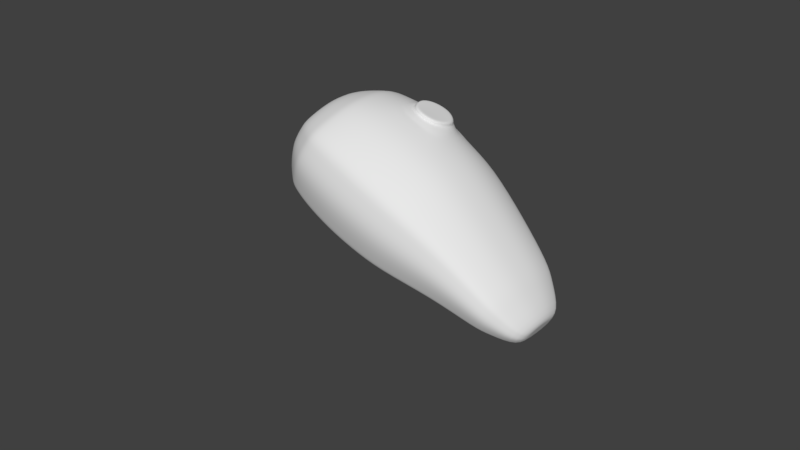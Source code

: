 # Source: tank.blend  (saved by Blender 2.79.0; exported with 4.5.12 LTS)
import bpy
from mathutils import Matrix  # noqa: F401  (used for matrix-valued properties, if any)

bpy.ops.wm.read_factory_settings(use_empty=True)
scene = bpy.context.scene
scene.name = 'Scene'

# ---- collections
col_collection_1 = bpy.data.collections.new('Collection 1'); scene.collection.children.link(col_collection_1)
col_collection_10 = bpy.data.collections.new('Collection 10'); scene.collection.children.link(col_collection_10)
col_collection_10.hide_render = True
col_collection_10.hide_viewport = True

# ---- world
world_world = bpy.data.worlds.new('World'); scene.world = world_world
world_world.color = (0.05088, 0.05088, 0.05088)
world_world.use_sun_shadow = False
world_world.sun_shadow_jitter_overblur = 0.0
world_world.cycles.sampling_method = 'MANUAL'

# ---- meshes
me_cubeziercurve = bpy.data.meshes.new('CUBezierCurve')
me_cubeziercurve.from_pydata([(-0.03595, -0.09585, -0.05872), (0.06522, -0.5037, -0.03328), (0.3296, -0.7116, -0.008948), (0.5517, -0.7592, -0.003286), (1.145, -0.7756, 0.0002665), (1.467, -0.748, 0.0006607), (1.975, -0.6192, -0.01139), (2.406, -0.5214, -0.0856), (2.759, -0.1155, -0.1727), (-0.037, -0.08301, -0.09784), (0.0624, -0.4362, -0.2492), (0.3284, -0.6163, -0.3318), (0.5513, -0.6575, -0.35), (1.145, -0.6717, -0.3491), (1.467, -0.6478, -0.3298), (1.972, -0.5402, -0.2506), (2.41, -0.4565, -0.2454), (2.759, -0.1039, -0.1901), (-0.0377, -0.04792, -0.1263), (0.06153, -0.2519, -0.3827), (0.3284, -0.3558, -0.5099), (0.5513, -0.3796, -0.5328), (1.145, -0.3878, -0.523), (1.467, -0.374, -0.4904), (1.963, -0.3173, -0.3843), (2.413, -0.2681, -0.3278), (2.759, -0.06173, -0.2061), (-0.03794, 6.182e-09, -0.1366), (0.0615, 2.423e-08, -0.4225), (0.3284, 3.338e-08, -0.5624), (0.5513, 3.467e-08, -0.5807), (1.145, 3.66e-08, -0.5688), (1.467, 3.53e-08, -0.523), (1.958, 3.142e-08, -0.4077), (2.415, 2.464e-08, -0.3437), (2.758, 1.12e-08, -0.2115), (-0.0377, 0.04792, -0.1263), (0.06153, 0.2519, -0.3827), (0.3284, 0.3558, -0.5099), (0.5513, 0.3796, -0.5328), (1.145, 0.3878, -0.523), (1.467, 0.374, -0.4904), (1.963, 0.3173, -0.3843), (2.413, 0.2681, -0.3278), (2.759, 0.06173, -0.2061), (-0.037, 0.08301, -0.09784), (0.0624, 0.4362, -0.2492), (0.3284, 0.6163, -0.3318), (0.5513, 0.6575, -0.35), (1.145, 0.6717, -0.3491), (1.467, 0.6478, -0.3298), (1.972, 0.5402, -0.2506), (2.41, 0.4565, -0.2454), (2.759, 0.1039, -0.1901), (-0.03595, 0.09585, -0.05872), (0.06522, 0.5037, -0.03328), (0.3296, 0.7116, -0.008948), (0.5517, 0.7592, -0.003286), (1.145, 0.7756, 0.0002666), (1.467, 0.748, 0.0006608), (1.975, 0.6192, -0.01139), (2.406, 0.5214, -0.0856), (2.759, 0.1155, -0.1727), (-0.03478, 0.08301, -0.01934), (0.07013, 0.4362, 0.1877), (0.3332, 0.6163, 0.3141), (0.9662, 0.1856, 0.6544), (1.467, 0.6478, 0.3433), (1.974, 0.5367, 0.2184), (2.405, 0.4514, 0.07559), (2.759, 0.1043, -0.1551), (-0.03379, 0.04131, 0.01104), (0.07621, 0.2171, 0.3199), (0.3397, 0.3067, 0.4967), (0.7097, 0.1809, 0.6319), (1.054, 0.507, 0.4794), (1.467, 0.3224, 0.5229), (1.969, 0.2692, 0.3385), (2.408, 0.226, 0.1574), (2.759, 0.05352, -0.1378), (-0.03347, -3.828e-09, 0.02016), (0.07892, -8.853e-09, 0.3526), (0.3432, -1.12e-08, 0.5331), (0.9791, 0.1647, 0.6245), (1.467, -1.152e-08, 0.5525), (1.965, -1.089e-08, 0.354), (2.409, -1.241e-08, 0.1673), (2.759, 2.05e-09, -0.1328), (-0.03377, -0.03865, 0.01163), (0.07639, -0.2031, 0.322), (0.3399, -0.2869, 0.4991), (0.5576, -0.3061, 0.5541), (1.145, -0.3127, 0.565), (1.467, -0.3016, 0.5248), (1.969, -0.2519, 0.3395), (2.408, -0.2114, 0.158), (2.759, -0.05007, -0.1375), (-0.03478, -0.08301, -0.01934), (0.07013, -0.4362, 0.1877), (0.3332, -0.6163, 0.3141), (0.5532, -0.6575, 0.3538), (1.145, -0.6717, 0.3658), (1.467, -0.6478, 0.3433), (1.974, -0.5367, 0.2184), (2.405, -0.4514, 0.07559), (2.759, -0.1043, -0.1551), (-0.03519, -0.08753, -0.0332), (0.0684, -0.46, 0.1099), (0.3319, -0.6499, 0.2004), (0.5527, -0.6933, 0.2281), (1.145, -0.7083, 0.2371), (1.467, -0.6831, 0.2227), (1.975, -0.5657, 0.1375), (2.405, -0.476, 0.01885), (2.759, -0.1084, -0.1615), (-0.03521, 0.08771, -0.03377), (0.06833, 0.461, 0.1067), (0.3319, 0.6512, 0.1957), (0.5527, 0.6948, 0.2229), (1.145, 0.7098, 0.2318), (1.467, 0.6845, 0.2177), (1.975, 0.5669, 0.1342), (2.405, 0.477, 0.0165), (2.759, 0.1086, -0.1618), (-0.03719, -0.07363, -0.1054), (0.06217, -0.387, -0.2849), (0.3284, -0.5467, -0.3794), (0.5513, -0.5832, -0.3989), (1.145, -0.5958, -0.3956), (1.467, -0.5746, -0.3728), (1.97, -0.4806, -0.2863), (2.411, -0.4061, -0.2674), (2.759, -0.0947, -0.1936), (-0.03685, -0.08481, -0.09234), (0.0628, -0.4457, -0.2189), (0.3286, -0.6297, -0.2864), (0.5513, -0.6718, -0.3013), (1.145, -0.6863, -0.3), (1.467, -0.6619, -0.2833), (1.973, -0.5513, -0.217), (2.41, -0.4656, -0.2229), (2.759, -0.1044, -0.1894), (-0.03684, 0.08497, -0.09185), (0.06283, 0.4466, -0.2162), (0.3286, 0.6309, -0.2824), (0.5513, 0.6731, -0.297), (1.145, 0.6876, -0.2957), (1.467, 0.6631, -0.2792), (1.973, 0.5523, -0.214), (2.41, 0.4664, -0.2209), (2.759, 0.1046, -0.1891), (-0.03717, 0.07467, -0.1046), (0.06219, 0.3924, -0.281), (0.3284, 0.5544, -0.3741), (0.5513, 0.5914, -0.3935), (1.145, 0.6042, -0.3905), (1.467, 0.5827, -0.368), (1.97, 0.4872, -0.2824), (2.411, 0.4117, -0.265), (2.759, 0.09609, -0.1931), (2.521, -0.4535, -0.1143), (2.523, -0.3958, -0.243), (2.525, -0.2316, -0.3127), (2.526, 2.621e-08, -0.3278), (2.525, 0.2316, -0.3127), (2.523, 0.3958, -0.243), (2.521, 0.4535, -0.1143), (2.521, 0.3928, 0.01553), (2.523, 0.1965, 0.08588), (2.524, -7.304e-09, 0.09675), (2.523, -0.1838, 0.08658), (2.521, -0.3928, 0.01553), (2.521, -0.4142, -0.03018), (2.521, 0.4151, -0.03207), (2.524, -0.352, -0.2616), (2.523, -0.404, -0.2249), (2.523, 0.4047, -0.2233), (2.524, 0.3568, -0.2595), (2.758, -0.2763, -0.2289), (2.759, -0.3128, -0.1738), (2.758, -0.2398, -0.2495), (2.758, -0.2703, -0.238), (2.757, 2.946e-08, -0.2949), (2.758, -0.1561, -0.2813), (2.758, 0.1561, -0.2813), (2.758, 0.2432, -0.2483), (2.758, 0.2768, -0.2281), (2.758, 0.2703, -0.238), (2.759, 0.2868, -0.1327), (2.759, 0.3128, -0.1738), (2.761, 0.1355, -0.06223), (2.76, 0.2717, -0.1089), (2.76, 3.265e-09, -0.04942), (2.761, -0.1268, -0.0614), (2.76, -0.2717, -0.1089), (2.759, -0.2862, -0.1317), (0.01562, -0.3038, -0.04575), (0.01367, -0.2631, -0.175), (0.01289, -0.1519, -0.257), (0.01276, 1.538e-08, -0.2823), (0.01289, 0.1519, -0.257), (0.01367, 0.2631, -0.175), (0.01562, 0.3038, -0.04575), (0.0187, 0.2631, 0.08621), (0.02229, 0.1309, 0.1685), (0.02382, -6.39e-09, 0.1896), (0.02239, -0.1225, 0.1699), (0.0187, -0.2631, 0.08621), (0.01762, -0.2774, 0.03976), (0.01757, 0.278, 0.03784), (0.01346, -0.2334, -0.1969), (0.01395, -0.2688, -0.1568), (0.01397, 0.2693, -0.1552), (0.01349, 0.2366, -0.1945), (0.2735, -0.6675, -0.01411), (0.272, -0.5781, -0.3143), (0.2718, -0.3338, -0.4829), (0.2718, 3.144e-08, -0.5327), (0.2718, 0.3338, -0.4829), (0.272, 0.5781, -0.3143), (0.2735, 0.6675, -0.01411), (0.2774, 0.5781, 0.2873), (0.2838, 0.2877, 0.4592), (0.2871, -1.07e-08, 0.4948), (0.284, -0.2692, 0.4615), (0.2774, -0.5781, 0.2873), (0.276, -0.6096, 0.1812), (0.276, 0.6109, 0.1768), (0.2719, -0.5128, -0.3594), (0.2722, -0.5907, -0.2721), (0.2722, 0.5918, -0.2684), (0.272, 0.52, -0.3544), (0.8605, -0.7826, 0.0001113), (0.8605, -0.6777, -0.3562), (0.8605, -0.3913, -0.5372), (0.8606, 3.588e-08, -0.5826), (0.8605, 0.3913, -0.5372), (0.8605, 0.6777, -0.3562), (0.8605, 0.7826, 0.0001114), (0.6395, 0.3283, 0.5947), (0.8628, -0.3155, 0.578), (0.8608, -0.6777, 0.3726), (0.8607, -0.7146, 0.2415), (0.8607, 0.7162, 0.2361), (0.8605, -0.6012, -0.4046), (0.8605, -0.6925, -0.3061), (0.8605, 0.6938, -0.3016), (0.8605, 0.6096, -0.3992), (0.5574, 0.3272, 0.5517), (0.5542, 0.5836, 0.3981), (1.145, 0.3343, 0.5628), (1.145, 0.5985, 0.4085), (0.5599, -1.158e-08, 0.5885), (1.145, -1.168e-08, 0.5972), (0.8498, 0.6304, 0.4137), (0.864, -1.176e-08, 0.6116), (0.7135, 0.1591, 0.6218), (0.9526, 0.2265, 0.6453), (1.078, 0.3335, 0.584), (1.02, 0.4732, 0.5351), (0.9751, 0.1688, 0.6427), (0.677, 0.4631, 0.5678), (0.9412, 0.4254, 0.6108), (0.6505, 0.09356, 0.5948), (0.6956, 0.1401, 0.5983), (0.9902, 0.3328, 0.6299), (0.6, 0.5385, 0.4282), (1.037, 0.3331, 0.6213), (0.7387, 0.2133, 0.6277), (1.004, 0.457, 0.5569), (0.6825, 0.3288, 0.6077), (0.9967, 0.4502, 0.5863), (1.096, 0.5486, 0.4371), (0.9914, 0.1525, 0.6191), (0.9716, 0.4507, 0.6073), (0.7075, 0.1525, 0.6032), (1.043, 0.1015, 0.6163), (0.6414, 0.4977, 0.4694), (1.111, 0.3339, 0.5703), (0.6057, 0.04713, 0.5856), (0.8599, 0.1167, 0.6232), (0.6744, 0.4656, 0.547), (0.8478, 0.4813, 0.595), (0.8517, 0.5817, 0.4384), (0.8582, 0.1279, 0.6466), (0.8559, 0.1905, 0.648), (0.8469, 0.522, 0.5821), (0.8611, 0.07793, 0.6171), (0.8628, 0.04015, 0.6081), (0.8586, 0.1275, 0.6317), (0.8471, 0.5336, 0.5663), (0.8574, 0.1344, 0.6595), (0.8466, 0.5325, 0.5468), (0.8463, 0.5309, 0.5266), (0.8473, 0.538, 0.474), (0.6087, 0.3279, 0.5648), (0.5836, 0.3275, 0.5564), (0.6433, 0.3284, 0.6063), (1.046, 0.3332, 0.5993), (1.024, 0.3322, 0.632), (0.6345, 0.3282, 0.5709), (1.039, 0.3331, 0.6069), (1.094, 0.05103, 0.6037), (0.728, 0.4389, 0.5924), (0.6972, 0.4686, 0.5843), (0.8364, 0.3348, 0.618), (0.6716, 0.4682, 0.5263), (0.637, 0.3282, 0.5828)], [], [(211, 197, 10, 134), (210, 198, 19, 125), (198, 199, 28, 19), (199, 200, 37, 28), (213, 201, 46, 152), (212, 202, 55, 143), (209, 203, 64, 116), (203, 204, 72, 64), (204, 205, 81, 72), (205, 206, 89, 81), (206, 207, 98, 89), (208, 196, 1, 107), (229, 215, 11, 135), (228, 216, 20, 126), (216, 217, 29, 20), (217, 218, 38, 29), (231, 219, 47, 153), (230, 220, 56, 144), (227, 221, 65, 117), (221, 222, 73, 65), (222, 223, 82, 73), (223, 224, 90, 82), (224, 225, 99, 90), (226, 214, 2, 108), (135, 11, 12, 136), (126, 20, 21, 127), (20, 29, 30, 21), (29, 38, 39, 30), (153, 47, 48, 154), (144, 56, 57, 145), (117, 65, 249, 118), (65, 73, 248, 249), (73, 82, 252, 248), (82, 90, 91, 252), (90, 99, 100, 91), (108, 2, 3, 109), (245, 233, 13, 137), (244, 234, 22, 128), (234, 235, 31, 22), (235, 236, 40, 31), (247, 237, 49, 155), (246, 238, 58, 146), (243, 254, 251, 119), (259, 269, 301, 298), (255, 240, 92, 253), (240, 241, 101, 92), (242, 232, 4, 110), (137, 13, 14, 138), (128, 22, 23, 129), (22, 31, 32, 23), (31, 40, 41, 32), (155, 49, 50, 156), (146, 58, 59, 147), (119, 251, 67, 120), (251, 250, 76, 67), (250, 253, 84, 76), (253, 92, 93, 84), (92, 101, 102, 93), (110, 4, 5, 111), (138, 14, 15, 139), (129, 23, 24, 130), (23, 32, 33, 24), (32, 41, 42, 33), (156, 50, 51, 157), (147, 59, 60, 148), (120, 67, 68, 121), (67, 76, 77, 68), (76, 84, 85, 77), (84, 93, 94, 85), (93, 102, 103, 94), (111, 5, 6, 112), (139, 15, 16, 140), (130, 24, 25, 131), (24, 33, 34, 25), (33, 42, 43, 34), (157, 51, 52, 158), (148, 60, 61, 149), (121, 68, 69, 122), (68, 77, 78, 69), (77, 85, 86, 78), (85, 94, 95, 86), (94, 103, 104, 95), (112, 6, 7, 113), (175, 161, 181, 178), (174, 162, 183, 180), (162, 163, 182, 183), (163, 164, 184, 182), (177, 165, 187, 185), (176, 166, 189, 186), (173, 167, 191, 188), (167, 168, 190, 191), (168, 169, 192, 190), (169, 170, 193, 192), (170, 171, 194, 193), (172, 160, 179, 195), (9, 133, 0, 106, 97, 88, 80, 71, 63, 115, 54, 142, 45, 151, 36, 27, 18, 124), (17, 132, 26, 35, 44, 159, 53, 150, 62, 123, 70, 79, 87, 96, 105, 114, 8, 141), (171, 172, 195, 194), (103, 112, 113, 104), (102, 111, 112, 103), (101, 110, 111, 102), (241, 242, 110, 101), (99, 108, 109, 100), (225, 226, 108, 99), (207, 208, 107, 98), (166, 173, 188, 189), (60, 121, 122, 61), (59, 120, 121, 60), (58, 119, 120, 59), (238, 243, 119, 58), (56, 117, 118, 57), (220, 227, 117, 56), (202, 209, 116, 55), (161, 174, 180, 181), (15, 130, 131, 16), (14, 129, 130, 15), (13, 128, 129, 14), (233, 244, 128, 13), (11, 126, 127, 12), (215, 228, 126, 11), (197, 210, 125, 10), (160, 175, 178, 179), (6, 139, 140, 7), (5, 138, 139, 6), (4, 137, 138, 5), (232, 245, 137, 4), (2, 135, 136, 3), (214, 229, 135, 2), (196, 211, 134, 1), (165, 176, 186, 187), (51, 148, 149, 52), (50, 147, 148, 51), (49, 146, 147, 50), (237, 246, 146, 49), (47, 144, 145, 48), (219, 230, 144, 47), (201, 212, 143, 46), (164, 177, 185, 184), (42, 157, 158, 43), (41, 156, 157, 42), (40, 155, 156, 41), (236, 247, 155, 40), (38, 153, 154, 39), (218, 231, 153, 38), (200, 213, 152, 37), (43, 158, 177, 164), (52, 149, 176, 165), (7, 140, 175, 160), (16, 131, 174, 161), (61, 122, 173, 166), (104, 113, 172, 171), (113, 7, 160, 172), (95, 104, 171, 170), (86, 95, 170, 169), (78, 86, 169, 168), (69, 78, 168, 167), (122, 69, 167, 173), (149, 61, 166, 176), (158, 52, 165, 177), (34, 43, 164, 163), (25, 34, 163, 162), (131, 25, 162, 174), (140, 16, 161, 175), (141, 8, 179, 178), (132, 17, 181, 180), (35, 26, 183, 182), (44, 35, 182, 184), (159, 44, 184, 185), (150, 53, 187, 186), (123, 62, 189, 188), (79, 70, 191, 190), (87, 79, 190, 192), (96, 87, 192, 193), (105, 96, 193, 194), (114, 105, 194, 195), (8, 114, 195, 179), (70, 123, 188, 191), (26, 132, 180, 183), (17, 141, 178, 181), (62, 150, 186, 189), (53, 159, 185, 187), (36, 151, 213, 200), (45, 142, 212, 201), (0, 133, 211, 196), (9, 124, 210, 197), (54, 115, 209, 202), (97, 106, 208, 207), (106, 0, 196, 208), (88, 97, 207, 206), (80, 88, 206, 205), (71, 80, 205, 204), (63, 71, 204, 203), (115, 63, 203, 209), (142, 54, 202, 212), (151, 45, 201, 213), (27, 36, 200, 199), (18, 27, 199, 198), (124, 18, 198, 210), (133, 9, 197, 211), (37, 152, 231, 218), (46, 143, 230, 219), (1, 134, 229, 214), (10, 125, 228, 215), (55, 116, 227, 220), (98, 107, 226, 225), (107, 1, 214, 226), (89, 98, 225, 224), (81, 89, 224, 223), (72, 81, 223, 222), (64, 72, 222, 221), (116, 64, 221, 227), (143, 55, 220, 230), (152, 46, 219, 231), (28, 37, 218, 217), (19, 28, 217, 216), (125, 19, 216, 228), (134, 10, 215, 229), (39, 154, 247, 236), (48, 145, 246, 237), (3, 136, 245, 232), (12, 127, 244, 233), (57, 118, 243, 238), (100, 109, 242, 241), (109, 3, 232, 242), (91, 100, 241, 240), (252, 91, 240, 255), (118, 249, 254, 243), (145, 57, 238, 246), (154, 48, 237, 247), (30, 39, 236, 235), (21, 30, 235, 234), (127, 21, 234, 244), (136, 12, 233, 245), (271, 274, 299, 267), (279, 296, 248, 252), (278, 302, 253, 250), (302, 288, 255, 253), (266, 283, 254, 249), (295, 277, 266, 296), (276, 273, 280, 287), (263, 295, 296, 279), (303, 270, 305, 282), (294, 75, 272, 283), (287, 263, 279, 288), (304, 286, 290, 261), (258, 298, 273, 276), (75, 259, 298, 258), (74, 297, 239, 256), (268, 285, 305, 270), (297, 304, 261, 239), (288, 279, 252, 255), (270, 303, 304, 297), (83, 260, 284, 289), (268, 270, 297, 74), (269, 271, 267, 301), (303, 282, 286, 304), (285, 268, 74, 291), (290, 271, 269, 292), (251, 272, 278, 250), (307, 281, 306, 300), (280, 264, 263, 287), (306, 293, 294, 277), (293, 259, 75, 294), (264, 300, 295, 263), (66, 257, 285, 291), (300, 306, 277, 295), (239, 261, 281, 307), (292, 269, 259, 293), (290, 286, 274, 271), (286, 282, 262, 274), (265, 305, 285, 257), (289, 284, 256, 275), (284, 291, 74, 256), (254, 283, 272, 251), (280, 289, 275, 264), (301, 267, 260, 83), (299, 265, 257, 66), (277, 294, 283, 266), (272, 75, 258, 278), (248, 296, 266, 249), (278, 258, 276, 302), (298, 301, 83, 273), (267, 299, 66, 260), (274, 262, 265, 299), (302, 276, 287, 288), (273, 83, 289, 280), (260, 66, 291, 284), (282, 305, 265, 262), (261, 290, 292, 281), (292, 293, 306, 281), (264, 275, 307, 300), (239, 307, 275, 256)])
me_cubeziercurve.polygons.foreach_set('use_smooth', [True] * 292)
me_cubeziercurve.use_remesh_preserve_volume = False
me_cubeziercurve.use_remesh_preserve_attributes = False
me_cubeziercurve.use_mirror_vertex_groups = False
me_cubeziercurve.auto_texspace = False
me_cubeziercurve.update()

# ---- curves / text
cu_beziercurve_001 = bpy.data.curves.new('BezierCurve.001', 'CURVE')
cu_beziercurve_001.dimensions = '3D'
_sp = cu_beziercurve_001.splines.new('BEZIER'); _sp.bezier_points.add(2)
_sp.bezier_points.foreach_set('co', [-0.04738, -0.09585, -2.273e-09, 1.04, -0.7971, -2.273e-09, 2.568, -0.2657, -4.395e-09])
_sp.bezier_points.foreach_set('handle_left', [-0.04738, 0.6113, -2.273e-09, 0.5923, -0.7971, -2.273e-09, 2.568, -0.5073, -4.395e-09])
_sp.bezier_points.foreach_set('handle_right', [-0.04738, -0.803, -2.273e-09, 1.487, -0.7971, -2.273e-09, 2.568, -0.02413, -4.395e-09])
for _p, _l, _r in zip(_sp.bezier_points, ['ALIGNED', 'ALIGNED', 'ALIGNED'], ['ALIGNED', 'ALIGNED', 'ALIGNED']): _p.handle_left_type = _l; _p.handle_right_type = _r
_sp.order_u = 0
_sp.order_v = 0
_sp.resolution_u = 4
_sp.use_smooth = False
cu_beziercurve_001.use_path = True
cu_beziercurve_001.use_path_clamp = True
cu_beziercurve_001.bevel_resolution = 0
cu_beziercurve_001.resolution_u = 4
cu_beziercurve_001.fill_mode = 'HALF'

# ---- objects
ob_beziercurve = bpy.data.objects.new('BezierCurve', me_cubeziercurve)
ob_beziercurve_001 = bpy.data.objects.new('BezierCurve.001', cu_beziercurve_001)

# ---- transforms, parenting, visibility, modifiers, constraints
ob_beziercurve.location = (0.0, 0.0, 0.3752)
ob_beziercurve.rotation_euler = (1.378e-08, 0.4347, 6.239e-08)
ob_beziercurve.lineart.crease_threshold = 0.0
_m = ob_beziercurve.modifiers.new('Subsurf', 'SUBSURF')
_m.uv_smooth = 'PRESERVE_CORNERS'
_m.quality = 2
_m.levels = 2
_m.show_only_control_edges = False
ob_beziercurve_001.location = (0.0, 0.0, 0.3752)
ob_beziercurve_001.rotation_euler = (1.378e-08, 0.4347, 6.239e-08)
ob_beziercurve_001.lineart.crease_threshold = 0.0
_m = ob_beziercurve_001.modifiers.new('Screw', 'SCREW')
_m.steps = 12
_m.axis = 'X'
_m = ob_beziercurve_001.modifiers.new('Subsurf', 'SUBSURF')
_m.uv_smooth = 'PRESERVE_CORNERS'
_m.quality = 2
_m.levels = 2
_m.show_only_control_edges = False

# ---- collection membership
col_collection_1.objects.link(ob_beziercurve)
col_collection_10.objects.link(ob_beziercurve_001)

# ---- scene / render settings (as saved in the file)
scene.frame_start = 1; scene.frame_end = 250; scene.frame_set(1)
scene.render.engine = 'CYCLES'
scene.render.resolution_percentage = 50
scene.render.dither_intensity = 0.0
scene.cycles.use_denoising = False
scene.cycles.samples = 128
scene.cycles.sampling_pattern = 'TABULATED_SOBOL'
scene.cycles.use_adaptive_sampling = False
scene.cycles.use_light_tree = False
scene.cycles.blur_glossy = 0.0
scene.cycles.sample_clamp_indirect = 0.0
scene.view_settings.view_transform = 'Standard'
bpy.context.view_layer.update()

# ---- added for rendering (the .blend has no active camera and no usable light): camera, sun
cam_auto = bpy.data.cameras.new('AutoCamera')
cam_auto.lens = 50.0
cam_auto.sensor_width = 36.0
cam_auto.clip_end = 1000.0
ob_auto_camera = bpy.data.objects.new('AutoCamera', cam_auto)
scene.collection.objects.link(ob_auto_camera)
ob_auto_camera.location = (6.65205, -6.91664, 4.15549)
ob_auto_camera.rotation_euler = (1.09748, -7.21219e-08, 0.694738)
scene.camera = ob_auto_camera
light_auto_sun = bpy.data.lights.new('AutoSun', 'SUN')
light_auto_sun.energy = 3.0
light_auto_sun.angle = 0.0523599
ob_auto_sun = bpy.data.objects.new('AutoSun', light_auto_sun)
scene.collection.objects.link(ob_auto_sun)
ob_auto_sun.rotation_euler = (0.872665, 0.174533, 0.523599)
bpy.context.view_layer.update()
